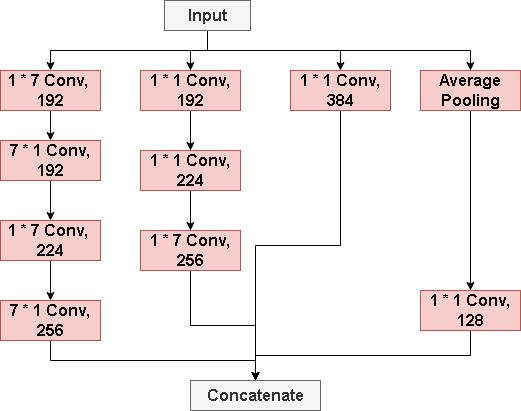

The diagram above was exported from draw.io. Its source (the exported page's mxGraphModel, read from the mxfile embedded in the PNG):
<mxGraphModel dx="686" dy="753" grid="1" gridSize="10" guides="1" tooltips="1" connect="1" arrows="1" fold="1" page="1" pageScale="1" pageWidth="827" pageHeight="1169" math="0" shadow="0">
  <root>
    <mxCell id="0" />
    <mxCell id="1" parent="0" />
    <mxCell id="IbuytCrGxTXtchqZtPpa-17" style="edgeStyle=orthogonalEdgeStyle;rounded=0;orthogonalLoop=1;jettySize=auto;html=1;exitX=0.5;exitY=1;exitDx=0;exitDy=0;entryX=0.5;entryY=0;entryDx=0;entryDy=0;" edge="1" parent="1" source="IbuytCrGxTXtchqZtPpa-1" target="IbuytCrGxTXtchqZtPpa-13">
      <mxGeometry relative="1" as="geometry" />
    </mxCell>
    <mxCell id="IbuytCrGxTXtchqZtPpa-18" style="edgeStyle=orthogonalEdgeStyle;rounded=0;orthogonalLoop=1;jettySize=auto;html=1;exitX=0.5;exitY=1;exitDx=0;exitDy=0;" edge="1" parent="1" source="IbuytCrGxTXtchqZtPpa-1" target="IbuytCrGxTXtchqZtPpa-10">
      <mxGeometry relative="1" as="geometry" />
    </mxCell>
    <mxCell id="IbuytCrGxTXtchqZtPpa-19" style="edgeStyle=orthogonalEdgeStyle;rounded=0;orthogonalLoop=1;jettySize=auto;html=1;exitX=0.5;exitY=1;exitDx=0;exitDy=0;" edge="1" parent="1" source="IbuytCrGxTXtchqZtPpa-1" target="IbuytCrGxTXtchqZtPpa-2">
      <mxGeometry relative="1" as="geometry" />
    </mxCell>
    <mxCell id="IbuytCrGxTXtchqZtPpa-20" style="edgeStyle=orthogonalEdgeStyle;rounded=0;orthogonalLoop=1;jettySize=auto;html=1;exitX=0.5;exitY=1;exitDx=0;exitDy=0;entryX=0.5;entryY=0;entryDx=0;entryDy=0;" edge="1" parent="1" source="IbuytCrGxTXtchqZtPpa-1" target="IbuytCrGxTXtchqZtPpa-15">
      <mxGeometry relative="1" as="geometry" />
    </mxCell>
    <mxCell id="IbuytCrGxTXtchqZtPpa-1" value="&lt;b&gt;&lt;font style=&quot;font-size: 16px;&quot;&gt;Input&lt;/font&gt;&lt;/b&gt;" style="rounded=0;whiteSpace=wrap;html=1;fillColor=#f5f5f5;fontColor=#333333;strokeColor=#666666;" vertex="1" parent="1">
      <mxGeometry x="414" y="50" width="86" height="30" as="geometry" />
    </mxCell>
    <mxCell id="IbuytCrGxTXtchqZtPpa-7" value="" style="edgeStyle=orthogonalEdgeStyle;rounded=0;orthogonalLoop=1;jettySize=auto;html=1;" edge="1" parent="1" source="IbuytCrGxTXtchqZtPpa-2" target="IbuytCrGxTXtchqZtPpa-3">
      <mxGeometry relative="1" as="geometry" />
    </mxCell>
    <mxCell id="IbuytCrGxTXtchqZtPpa-2" value="&lt;b&gt;&lt;font style=&quot;font-size: 16px;&quot;&gt;1 * 7 Conv,&amp;nbsp;&lt;/font&gt;&lt;/b&gt;&lt;div&gt;&lt;span style=&quot;font-size: 16px;&quot;&gt;&lt;b&gt;192&lt;/b&gt;&lt;/span&gt;&lt;/div&gt;" style="rounded=0;whiteSpace=wrap;html=1;fillColor=#f8cecc;strokeColor=#b85450;" vertex="1" parent="1">
      <mxGeometry x="250" y="120" width="100" height="40" as="geometry" />
    </mxCell>
    <mxCell id="IbuytCrGxTXtchqZtPpa-8" value="" style="edgeStyle=orthogonalEdgeStyle;rounded=0;orthogonalLoop=1;jettySize=auto;html=1;" edge="1" parent="1" source="IbuytCrGxTXtchqZtPpa-3" target="IbuytCrGxTXtchqZtPpa-5">
      <mxGeometry relative="1" as="geometry" />
    </mxCell>
    <mxCell id="IbuytCrGxTXtchqZtPpa-3" value="&lt;span style=&quot;font-size: 16px;&quot;&gt;&lt;b&gt;7 * 1 Conv, 192&lt;/b&gt;&lt;/span&gt;" style="rounded=0;whiteSpace=wrap;html=1;fillColor=#f8cecc;strokeColor=#b85450;" vertex="1" parent="1">
      <mxGeometry x="250" y="190" width="100" height="40" as="geometry" />
    </mxCell>
    <mxCell id="IbuytCrGxTXtchqZtPpa-24" style="edgeStyle=orthogonalEdgeStyle;rounded=0;orthogonalLoop=1;jettySize=auto;html=1;exitX=0.5;exitY=1;exitDx=0;exitDy=0;entryX=0.5;entryY=0;entryDx=0;entryDy=0;" edge="1" parent="1" source="IbuytCrGxTXtchqZtPpa-4" target="IbuytCrGxTXtchqZtPpa-23">
      <mxGeometry relative="1" as="geometry" />
    </mxCell>
    <mxCell id="IbuytCrGxTXtchqZtPpa-4" value="&lt;span style=&quot;font-size: 16px;&quot;&gt;&lt;b&gt;7 * 1 Conv, 256&lt;/b&gt;&lt;/span&gt;" style="rounded=0;whiteSpace=wrap;html=1;fillColor=#f8cecc;strokeColor=#b85450;" vertex="1" parent="1">
      <mxGeometry x="250" y="350" width="100" height="40" as="geometry" />
    </mxCell>
    <mxCell id="IbuytCrGxTXtchqZtPpa-9" value="" style="edgeStyle=orthogonalEdgeStyle;rounded=0;orthogonalLoop=1;jettySize=auto;html=1;" edge="1" parent="1" source="IbuytCrGxTXtchqZtPpa-5" target="IbuytCrGxTXtchqZtPpa-4">
      <mxGeometry relative="1" as="geometry" />
    </mxCell>
    <mxCell id="IbuytCrGxTXtchqZtPpa-5" value="&lt;b&gt;&lt;font style=&quot;font-size: 16px;&quot;&gt;1 * 7 Conv,&amp;nbsp;&lt;/font&gt;&lt;/b&gt;&lt;div&gt;&lt;span style=&quot;font-size: 16px;&quot;&gt;&lt;b&gt;224&lt;/b&gt;&lt;/span&gt;&lt;/div&gt;" style="rounded=0;whiteSpace=wrap;html=1;fillColor=#f8cecc;strokeColor=#b85450;" vertex="1" parent="1">
      <mxGeometry x="250" y="270" width="100" height="40" as="geometry" />
    </mxCell>
    <mxCell id="IbuytCrGxTXtchqZtPpa-21" value="" style="edgeStyle=orthogonalEdgeStyle;rounded=0;orthogonalLoop=1;jettySize=auto;html=1;" edge="1" parent="1" source="IbuytCrGxTXtchqZtPpa-10" target="IbuytCrGxTXtchqZtPpa-11">
      <mxGeometry relative="1" as="geometry" />
    </mxCell>
    <mxCell id="IbuytCrGxTXtchqZtPpa-10" value="&lt;span style=&quot;font-size: 16px;&quot;&gt;&lt;b&gt;1 * 1 Conv, 192&lt;/b&gt;&lt;/span&gt;" style="rounded=0;whiteSpace=wrap;html=1;fillColor=#f8cecc;strokeColor=#b85450;" vertex="1" parent="1">
      <mxGeometry x="390" y="120" width="100" height="40" as="geometry" />
    </mxCell>
    <mxCell id="IbuytCrGxTXtchqZtPpa-22" value="" style="edgeStyle=orthogonalEdgeStyle;rounded=0;orthogonalLoop=1;jettySize=auto;html=1;" edge="1" parent="1" source="IbuytCrGxTXtchqZtPpa-11" target="IbuytCrGxTXtchqZtPpa-12">
      <mxGeometry relative="1" as="geometry" />
    </mxCell>
    <mxCell id="IbuytCrGxTXtchqZtPpa-11" value="&lt;span style=&quot;font-size: 16px;&quot;&gt;&lt;b&gt;1 * 1 Conv, 224&lt;/b&gt;&lt;/span&gt;" style="rounded=0;whiteSpace=wrap;html=1;fillColor=#f8cecc;strokeColor=#b85450;" vertex="1" parent="1">
      <mxGeometry x="390" y="200" width="100" height="40" as="geometry" />
    </mxCell>
    <mxCell id="IbuytCrGxTXtchqZtPpa-25" style="edgeStyle=orthogonalEdgeStyle;rounded=0;orthogonalLoop=1;jettySize=auto;html=1;exitX=0.5;exitY=1;exitDx=0;exitDy=0;entryX=0.5;entryY=0;entryDx=0;entryDy=0;" edge="1" parent="1" source="IbuytCrGxTXtchqZtPpa-12" target="IbuytCrGxTXtchqZtPpa-23">
      <mxGeometry relative="1" as="geometry">
        <mxPoint x="520" y="410" as="targetPoint" />
      </mxGeometry>
    </mxCell>
    <mxCell id="IbuytCrGxTXtchqZtPpa-12" value="&lt;span style=&quot;font-size: 16px;&quot;&gt;&lt;b&gt;1 * 7 Conv, 256&lt;/b&gt;&lt;/span&gt;" style="rounded=0;whiteSpace=wrap;html=1;fillColor=#f8cecc;strokeColor=#b85450;" vertex="1" parent="1">
      <mxGeometry x="390" y="280" width="100" height="40" as="geometry" />
    </mxCell>
    <mxCell id="IbuytCrGxTXtchqZtPpa-27" style="edgeStyle=orthogonalEdgeStyle;rounded=0;orthogonalLoop=1;jettySize=auto;html=1;exitX=0.5;exitY=1;exitDx=0;exitDy=0;entryX=0.5;entryY=0;entryDx=0;entryDy=0;" edge="1" parent="1" source="IbuytCrGxTXtchqZtPpa-13" target="IbuytCrGxTXtchqZtPpa-23">
      <mxGeometry relative="1" as="geometry" />
    </mxCell>
    <mxCell id="IbuytCrGxTXtchqZtPpa-13" value="&lt;span style=&quot;font-size: 16px;&quot;&gt;&lt;b&gt;1 * 1 Conv, 384&lt;/b&gt;&lt;/span&gt;" style="rounded=0;whiteSpace=wrap;html=1;fillColor=#f8cecc;strokeColor=#b85450;" vertex="1" parent="1">
      <mxGeometry x="540" y="120" width="100" height="40" as="geometry" />
    </mxCell>
    <mxCell id="IbuytCrGxTXtchqZtPpa-28" style="edgeStyle=orthogonalEdgeStyle;rounded=0;orthogonalLoop=1;jettySize=auto;html=1;exitX=0.5;exitY=1;exitDx=0;exitDy=0;entryX=0.5;entryY=0;entryDx=0;entryDy=0;" edge="1" parent="1" source="IbuytCrGxTXtchqZtPpa-14" target="IbuytCrGxTXtchqZtPpa-23">
      <mxGeometry relative="1" as="geometry">
        <mxPoint x="560" y="410" as="targetPoint" />
      </mxGeometry>
    </mxCell>
    <mxCell id="IbuytCrGxTXtchqZtPpa-14" value="&lt;span style=&quot;font-size: 16px;&quot;&gt;&lt;b&gt;1 * 1 Conv, 128&lt;/b&gt;&lt;/span&gt;" style="rounded=0;whiteSpace=wrap;html=1;fillColor=#f8cecc;strokeColor=#b85450;" vertex="1" parent="1">
      <mxGeometry x="670" y="340" width="100" height="40" as="geometry" />
    </mxCell>
    <mxCell id="IbuytCrGxTXtchqZtPpa-16" style="edgeStyle=orthogonalEdgeStyle;rounded=0;orthogonalLoop=1;jettySize=auto;html=1;exitX=0.5;exitY=1;exitDx=0;exitDy=0;entryX=0.5;entryY=0;entryDx=0;entryDy=0;" edge="1" parent="1" source="IbuytCrGxTXtchqZtPpa-15" target="IbuytCrGxTXtchqZtPpa-14">
      <mxGeometry relative="1" as="geometry" />
    </mxCell>
    <mxCell id="IbuytCrGxTXtchqZtPpa-15" value="&lt;span style=&quot;font-size: 16px;&quot;&gt;&lt;b&gt;Average Pooling&lt;/b&gt;&lt;/span&gt;" style="rounded=0;whiteSpace=wrap;html=1;fillColor=#f8cecc;strokeColor=#b85450;" vertex="1" parent="1">
      <mxGeometry x="670" y="120" width="100" height="40" as="geometry" />
    </mxCell>
    <mxCell id="IbuytCrGxTXtchqZtPpa-23" value="&lt;span style=&quot;font-size: 16px;&quot;&gt;&lt;b&gt;Concatenate&lt;/b&gt;&lt;/span&gt;" style="rounded=0;whiteSpace=wrap;html=1;fillColor=#f5f5f5;fontColor=#333333;strokeColor=#666666;" vertex="1" parent="1">
      <mxGeometry x="440" y="430" width="130" height="30" as="geometry" />
    </mxCell>
  </root>
</mxGraphModel>